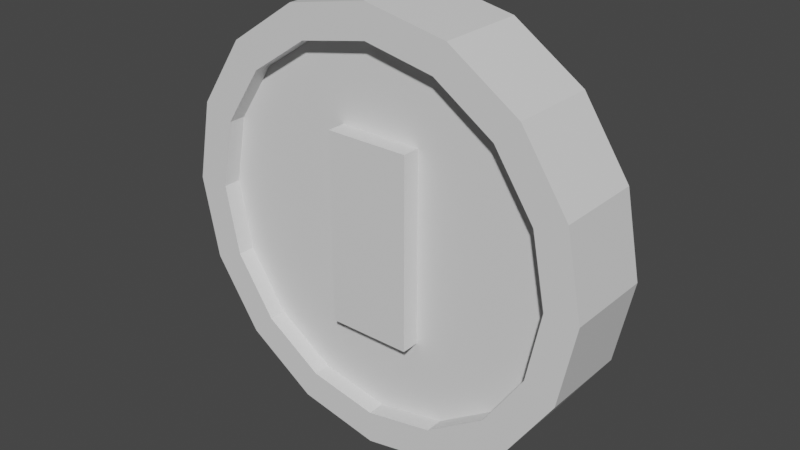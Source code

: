 # Source: Coin_Model.blend  (saved by Blender 2.81.16; exported with 4.5.12 LTS)
import bpy
from mathutils import Matrix  # noqa: F401  (used for matrix-valued properties, if any)

bpy.ops.wm.read_factory_settings(use_empty=True)
scene = bpy.context.scene
scene.name = 'Scene'

# ---- materials (node trees are filled in below, after node groups)
mat_coin_material = bpy.data.materials.new('Coin Material')
mat_coin_material.use_backface_culling = True
mat_coin_material.use_transparent_shadow = False

# ---- material node trees
mat_coin_material.use_nodes = True; mat_coin_material.node_tree.nodes.clear()
_N = mat_coin_material.node_tree.nodes; _L = mat_coin_material.node_tree.links
n0 = _N.new('ShaderNodeOutputMaterial'); n0.name = 'Material Output'; n0.location = (300, 300)
n1 = _N.new('ShaderNodeBsdfPrincipled'); n1.name = 'Principled BSDF'; n1.location = (10, 300)
n1.distribution = 'GGX'
n1.subsurface_method = 'BURLEY'
n1.inputs[3].default_value = 1.45
n1.inputs[27].default_value = (0.0, 0.0, 0.0, 1.0)
n1.inputs[28].default_value = 1.0
_L.new(n1.outputs[0], n0.inputs[0])
n0.is_active_output = True

# ---- world
world_world = bpy.data.worlds.new('World'); scene.world = world_world
world_world.use_nodes = True; world_world.node_tree.nodes.clear()
_N = world_world.node_tree.nodes; _L = world_world.node_tree.links
n0 = _N.new('ShaderNodeOutputWorld'); n0.name = 'World Output'; n0.location = (300, 300)
n1 = _N.new('ShaderNodeBackground'); n1.name = 'Background'; n1.location = (10, 300)
n1.inputs[0].default_value = (0.05088, 0.05088, 0.05088, 1.0)
_L.new(n1.outputs[0], n0.inputs[0])
n0.is_active_output = True
world_world.color = (0.05088, 0.05088, 0.05088)
world_world.use_sun_shadow = False
world_world.sun_shadow_jitter_overblur = 0.0

# ---- meshes
me_circle_002 = bpy.data.meshes.new('Circle.002')
me_circle_002.from_pydata([(-0.1942, -0.444, -0.125), (-0.1942, 0.4418, -0.125), (-0.1942, -0.444, -0.2085), (-0.1942, 0.4418, -0.2085), (0.1942, -0.444, -0.125), (0.1942, 0.4418, -0.125), (0.1942, -0.444, -0.2085), (0.1942, 0.4418, -0.2085), (-0.3242, 0.7826, -0.125), (8.004e-08, 0.8471, -0.125), (-0.599, 0.599, -0.125), (-0.7826, 0.3242, -0.125), (-0.8471, -5.96e-08, -0.125), (-0.7826, -0.3242, -0.125), (-0.599, -0.599, -0.125), (-0.3242, -0.7826, -0.125), (-7.444e-08, -0.8471, -0.125), (0.3242, -0.7826, -0.125), (0.599, -0.599, -0.125), (0.7826, -0.3242, -0.125), (0.8471, -9.294e-09, -0.125), (0.7826, 0.3242, -0.125), (0.599, 0.599, -0.125), (0.3242, 0.7826, -0.125), (-0.3827, 0.9239, -0.2064), (5.215e-08, 1.0, -0.2064), (-0.7071, 0.7071, -0.2064), (-0.9239, 0.3827, -0.2064), (-1.0, -6.316e-08, -0.2064), (-0.9239, -0.3827, -0.2064), (-0.7071, -0.7071, -0.2064), (-0.3827, -0.9239, -0.2064), (-9.884e-08, -1.0, -0.2064), (0.3827, -0.9239, -0.2064), (0.7071, -0.7071, -0.2064), (0.9239, -0.3827, -0.2064), (1.0, -3.557e-09, -0.2064), (0.9239, 0.3827, -0.2064), (0.7071, 0.7071, -0.2064), (0.3827, 0.9239, -0.2064), (-0.3242, 0.7826, -0.2064), (8.004e-08, 0.8471, -0.2064), (-0.599, 0.599, -0.2064), (-0.7826, 0.3242, -0.2064), (-0.8471, -6.316e-08, -0.2064), (-0.7826, -0.3242, -0.2064), (-0.599, -0.599, -0.2064), (-0.3242, -0.7826, -0.2064), (-7.444e-08, -0.8471, -0.2064), (0.3242, -0.7826, -0.2064), (0.599, -0.599, -0.2064), (0.7826, -0.3242, -0.2064), (0.8471, -1.285e-08, -0.2064), (0.7826, 0.3242, -0.2064), (0.599, 0.599, -0.2064), (0.3242, 0.7826, -0.2064), (-0.1942, -0.444, 0.125), (-0.1942, 0.4418, 0.125), (-0.1942, -0.444, 0.2085), (-0.1942, 0.4418, 0.2085), (0.1942, -0.444, 0.125), (0.1942, 0.4418, 0.125), (0.1942, -0.444, 0.2085), (0.1942, 0.4418, 0.2085), (-0.3242, 0.7826, 0.125), (8.004e-08, 0.8471, 0.125), (-0.599, 0.599, 0.125), (-0.7826, 0.3242, 0.125), (-0.8471, -5.96e-08, 0.125), (-0.7826, -0.3242, 0.125), (-0.599, -0.599, 0.125), (-0.3242, -0.7826, 0.125), (-7.444e-08, -0.8471, 0.125), (0.3242, -0.7826, 0.125), (0.599, -0.599, 0.125), (0.7826, -0.3242, 0.125), (0.8471, -9.294e-09, 0.125), (0.7826, 0.3242, 0.125), (0.599, 0.599, 0.125), (0.3242, 0.7826, 0.125), (-0.3827, 0.9239, 0.2064), (5.215e-08, 1.0, 0.2064), (-0.7071, 0.7071, 0.2064), (-0.9239, 0.3827, 0.2064), (-1.0, -6.316e-08, 0.2064), (-0.9239, -0.3827, 0.2064), (-0.7071, -0.7071, 0.2064), (-0.3827, -0.9239, 0.2064), (-9.884e-08, -1.0, 0.2064), (0.3827, -0.9239, 0.2064), (0.7071, -0.7071, 0.2064), (0.9239, -0.3827, 0.2064), (1.0, -3.557e-09, 0.2064), (0.9239, 0.3827, 0.2064), (0.7071, 0.7071, 0.2064), (0.3827, 0.9239, 0.2064), (-0.3242, 0.7826, 0.2064), (8.004e-08, 0.8471, 0.2064), (-0.599, 0.599, 0.2064), (-0.7826, 0.3242, 0.2064), (-0.8471, -6.316e-08, 0.2064), (-0.7826, -0.3242, 0.2064), (-0.599, -0.599, 0.2064), (-0.3242, -0.7826, 0.2064), (-7.444e-08, -0.8471, 0.2064), (0.3242, -0.7826, 0.2064), (0.599, -0.599, 0.2064), (0.7826, -0.3242, 0.2064), (0.8471, -1.285e-08, 0.2064), (0.7826, 0.3242, 0.2064), (0.599, 0.599, 0.2064), (0.3242, 0.7826, 0.2064)], [], [(93, 37, 38, 94), (89, 33, 34, 90), (80, 24, 26, 82), (92, 36, 37, 93), (85, 29, 30, 86), (84, 28, 29, 85), (91, 35, 36, 92), (95, 39, 25, 81), (81, 25, 24, 80), (87, 31, 32, 88), (86, 30, 31, 87), (90, 34, 35, 91), (83, 27, 28, 84), (82, 26, 27, 83), (0, 1, 3, 2), (2, 3, 7, 6), (6, 7, 5, 4), (2, 6, 4, 0), (7, 3, 1, 5), (8, 9, 23, 22, 21, 20, 19, 18, 17, 16, 15, 14, 13, 12, 11, 10), (88, 32, 33, 89), (17, 18, 50, 49), (16, 17, 49, 48), (15, 16, 48, 47), (14, 15, 47, 46), (13, 14, 46, 45), (12, 13, 45, 44), (11, 12, 44, 43), (10, 11, 43, 42), (41, 40, 24, 25), (40, 42, 26, 24), (42, 43, 27, 26), (43, 44, 28, 27), (44, 45, 29, 28), (45, 46, 30, 29), (46, 47, 31, 30), (47, 48, 32, 31), (48, 49, 33, 32), (49, 50, 34, 33), (50, 51, 35, 34), (51, 52, 36, 35), (52, 53, 37, 36), (53, 54, 38, 37), (54, 55, 39, 38), (55, 41, 25, 39), (18, 19, 51, 50), (19, 20, 52, 51), (20, 21, 53, 52), (21, 22, 54, 53), (9, 8, 40, 41), (22, 23, 55, 54), (8, 10, 42, 40), (23, 9, 41, 55), (56, 58, 59, 57), (58, 62, 63, 59), (62, 60, 61, 63), (58, 56, 60, 62), (63, 61, 57, 59), (64, 66, 67, 68, 69, 70, 71, 72, 73, 74, 75, 76, 77, 78, 79, 65), (73, 105, 106, 74), (72, 104, 105, 73), (71, 103, 104, 72), (70, 102, 103, 71), (69, 101, 102, 70), (68, 100, 101, 69), (67, 99, 100, 68), (66, 98, 99, 67), (97, 81, 80, 96), (96, 80, 82, 98), (98, 82, 83, 99), (99, 83, 84, 100), (100, 84, 85, 101), (101, 85, 86, 102), (102, 86, 87, 103), (103, 87, 88, 104), (104, 88, 89, 105), (105, 89, 90, 106), (106, 90, 91, 107), (107, 91, 92, 108), (108, 92, 93, 109), (109, 93, 94, 110), (110, 94, 95, 111), (111, 95, 81, 97), (74, 106, 107, 75), (75, 107, 108, 76), (76, 108, 109, 77), (77, 109, 110, 78), (65, 97, 96, 64), (78, 110, 111, 79), (64, 96, 98, 66), (79, 111, 97, 65), (94, 38, 39, 95)])
_uv = me_circle_002.uv_layers.new(name='UVMap')
_uv.uv.foreach_set('vector', [0.9936, 0.4358, 0.8716, 0.4358, 0.8716, 0.2736, 0.9936, 0.2736, 0.9936, 0.4359, 0.8716, 0.4359, 0.8716, 0.2736, 0.9936, 0.2736, 0.9936, 0.8185, 0.8716, 0.8185, 0.8716, 0.9807, 0.9936, 0.9807, 0.9936, 0.6271, 0.8716, 0.6271, 0.8716, 0.4358, 0.9936, 0.4358, 0.9936, 0.8185, 0.8716, 0.8185, 0.8716, 0.9807, 0.9936, 0.9807, 0.9936, 0.6271, 0.8716, 0.6271, 0.8716, 0.8185, 0.9936, 0.8185, 0.9936, 0.8185, 0.8716, 0.8185, 0.8716, 0.6271, 0.9936, 0.6271, 0.9936, 0.4359, 0.8716, 0.4359, 0.8716, 0.6272, 0.9936, 0.6272, 0.9936, 0.6272, 0.8716, 0.6272, 0.8716, 0.8185, 0.9936, 0.8185, 0.9936, 0.8185, 0.8716, 0.8185, 0.8716, 0.6272, 0.9936, 0.6272, 0.9936, 0.9807, 0.8716, 0.9807, 0.8716, 0.8185, 0.9936, 0.8185, 0.9936, 0.9807, 0.8716, 0.9807, 0.8716, 0.8185, 0.9936, 0.8185, 0.9936, 0.4358, 0.8716, 0.4358, 0.8716, 0.6271, 0.9936, 0.6271, 0.9936, 0.2736, 0.8716, 0.2736, 0.8716, 0.4358, 0.9936, 0.4358, 0.8957, 0.8491, 0.8957, 0.4062, 0.871, 0.4062, 0.871, 0.8491, 0.3566, 0.3693, 0.3566, 0.7529, 0.5193, 0.7529, 0.5193, 0.3693, 0.871, 0.8491, 0.871, 0.4062, 0.8957, 0.4062, 0.8957, 0.8491, 0.871, 0.7243, 0.871, 0.5301, 0.8957, 0.5301, 0.8957, 0.7243, 0.871, 0.5301, 0.871, 0.7243, 0.8957, 0.7243, 0.8957, 0.5301, 0.3112, 0.8655, 0.4364, 0.8904, 0.5617, 0.8655, 0.6679, 0.7945, 0.7389, 0.6883, 0.7638, 0.563, 0.7389, 0.4378, 0.6679, 0.3316, 0.5617, 0.2606, 0.4364, 0.2357, 0.3112, 0.2606, 0.205, 0.3316, 0.134, 0.4378, 0.1091, 0.563, 0.134, 0.6883, 0.205, 0.7945, 0.9936, 0.6272, 0.8716, 0.6272, 0.8716, 0.4359, 0.9936, 0.4359, 0.8957, 0.4651, 0.8957, 0.3277, 0.8716, 0.3277, 0.8716, 0.4651, 0.8957, 0.6272, 0.8957, 0.4651, 0.8716, 0.4651, 0.8716, 0.6272, 0.8957, 0.7893, 0.8957, 0.6272, 0.8716, 0.6272, 0.8716, 0.7893, 0.8957, 0.9267, 0.8957, 0.7893, 0.8716, 0.7893, 0.8716, 0.9267, 0.8957, 0.7892, 0.8957, 0.9266, 0.8716, 0.9266, 0.8716, 0.7892, 0.8957, 0.6271, 0.8957, 0.7892, 0.8716, 0.7892, 0.8716, 0.6271, 0.8957, 0.4651, 0.8957, 0.6271, 0.8716, 0.6271, 0.8716, 0.4651, 0.8957, 0.3277, 0.8957, 0.4651, 0.8716, 0.4651, 0.8716, 0.3277, 0.4364, 0.8904, 0.3112, 0.8655, 0.2742, 0.9548, 0.4364, 0.9871, 0.3112, 0.8655, 0.205, 0.7945, 0.1366, 0.8629, 0.2742, 0.9548, 0.205, 0.7945, 0.134, 0.6883, 0.04467, 0.7253, 0.1366, 0.8629, 0.134, 0.6883, 0.1091, 0.563, 0.01239, 0.563, 0.04467, 0.7253, 0.1091, 0.563, 0.134, 0.4378, 0.04467, 0.4008, 0.01239, 0.563, 0.134, 0.4378, 0.205, 0.3316, 0.1366, 0.2632, 0.04467, 0.4008, 0.205, 0.3316, 0.3112, 0.2606, 0.2742, 0.1713, 0.1366, 0.2632, 0.3112, 0.2606, 0.4364, 0.2357, 0.4364, 0.139, 0.2742, 0.1713, 0.4364, 0.2357, 0.5617, 0.2606, 0.5987, 0.1713, 0.4364, 0.139, 0.5617, 0.2606, 0.6679, 0.3316, 0.7363, 0.2632, 0.5987, 0.1713, 0.6679, 0.3316, 0.7389, 0.4378, 0.8282, 0.4008, 0.7363, 0.2632, 0.7389, 0.4378, 0.7638, 0.563, 0.8605, 0.563, 0.8282, 0.4008, 0.7638, 0.563, 0.7389, 0.6883, 0.8282, 0.7253, 0.8605, 0.563, 0.7389, 0.6883, 0.6679, 0.7945, 0.7363, 0.8629, 0.8282, 0.7253, 0.6679, 0.7945, 0.5617, 0.8655, 0.5987, 0.9548, 0.7363, 0.8629, 0.5617, 0.8655, 0.4364, 0.8904, 0.4364, 0.9871, 0.5987, 0.9548, 0.8957, 0.9266, 0.8957, 0.7892, 0.8716, 0.7892, 0.8716, 0.9266, 0.8957, 0.7892, 0.8957, 0.6271, 0.8716, 0.6271, 0.8716, 0.7892, 0.8957, 0.6271, 0.8957, 0.4651, 0.8716, 0.4651, 0.8716, 0.6271, 0.8957, 0.4651, 0.8957, 0.3277, 0.8716, 0.3277, 0.8716, 0.4651, 0.8957, 0.6272, 0.8957, 0.7893, 0.8716, 0.7893, 0.8716, 0.6272, 0.8957, 0.3277, 0.8957, 0.4651, 0.8716, 0.4651, 0.8716, 0.3277, 0.8957, 0.7893, 0.8957, 0.9267, 0.8716, 0.9267, 0.8716, 0.7893, 0.8957, 0.4651, 0.8957, 0.6272, 0.8716, 0.6272, 0.8716, 0.4651, 0.9695, 0.8491, 0.9942, 0.8491, 0.9942, 0.4062, 0.9695, 0.4062, 0.3566, 0.3693, 0.5193, 0.3693, 0.5193, 0.7529, 0.3566, 0.7529, 0.9942, 0.8491, 0.9695, 0.8491, 0.9695, 0.4062, 0.9942, 0.4062, 0.9942, 0.7243, 0.9695, 0.7243, 0.9695, 0.5301, 0.9942, 0.5301, 0.9942, 0.5301, 0.9695, 0.5301, 0.9695, 0.7243, 0.9942, 0.7243, 0.3112, 0.8655, 0.205, 0.7945, 0.134, 0.6883, 0.1091, 0.563, 0.134, 0.4378, 0.205, 0.3316, 0.3112, 0.2606, 0.4364, 0.2357, 0.5617, 0.2606, 0.6679, 0.3316, 0.7389, 0.4378, 0.7638, 0.563, 0.7389, 0.6883, 0.6679, 0.7945, 0.5617, 0.8655, 0.4364, 0.8904, 0.9695, 0.4651, 0.9936, 0.4651, 0.9936, 0.3277, 0.9695, 0.3277, 0.9695, 0.6272, 0.9936, 0.6272, 0.9936, 0.4651, 0.9695, 0.4651, 0.9695, 0.7893, 0.9936, 0.7893, 0.9936, 0.6272, 0.9695, 0.6272, 0.9695, 0.9267, 0.9936, 0.9267, 0.9936, 0.7893, 0.9695, 0.7893, 0.9695, 0.7892, 0.9936, 0.7892, 0.9936, 0.9266, 0.9695, 0.9266, 0.9695, 0.6271, 0.9936, 0.6271, 0.9936, 0.7892, 0.9695, 0.7892, 0.9695, 0.4651, 0.9936, 0.4651, 0.9936, 0.6271, 0.9695, 0.6271, 0.9695, 0.3277, 0.9936, 0.3277, 0.9936, 0.4651, 0.9695, 0.4651, 0.4364, 0.8904, 0.4364, 0.9871, 0.2742, 0.9548, 0.3112, 0.8655, 0.3112, 0.8655, 0.2742, 0.9548, 0.1366, 0.8629, 0.205, 0.7945, 0.205, 0.7945, 0.1366, 0.8629, 0.04467, 0.7253, 0.134, 0.6883, 0.134, 0.6883, 0.04467, 0.7253, 0.01239, 0.563, 0.1091, 0.563, 0.1091, 0.563, 0.01239, 0.563, 0.04467, 0.4008, 0.134, 0.4378, 0.134, 0.4378, 0.04467, 0.4008, 0.1366, 0.2632, 0.205, 0.3316, 0.205, 0.3316, 0.1366, 0.2632, 0.2742, 0.1713, 0.3112, 0.2606, 0.3112, 0.2606, 0.2742, 0.1713, 0.4364, 0.139, 0.4364, 0.2357, 0.4364, 0.2357, 0.4364, 0.139, 0.5987, 0.1713, 0.5617, 0.2606, 0.5617, 0.2606, 0.5987, 0.1713, 0.7363, 0.2632, 0.6679, 0.3316, 0.6679, 0.3316, 0.7363, 0.2632, 0.8282, 0.4008, 0.7389, 0.4378, 0.7389, 0.4378, 0.8282, 0.4008, 0.8605, 0.563, 0.7638, 0.563, 0.7638, 0.563, 0.8605, 0.563, 0.8282, 0.7253, 0.7389, 0.6883, 0.7389, 0.6883, 0.8282, 0.7253, 0.7363, 0.8629, 0.6679, 0.7945, 0.6679, 0.7945, 0.7363, 0.8629, 0.5987, 0.9548, 0.5617, 0.8655, 0.5617, 0.8655, 0.5987, 0.9548, 0.4364, 0.9871, 0.4364, 0.8904, 0.9695, 0.9266, 0.9936, 0.9266, 0.9936, 0.7892, 0.9695, 0.7892, 0.9695, 0.7892, 0.9936, 0.7892, 0.9936, 0.6271, 0.9695, 0.6271, 0.9695, 0.6271, 0.9936, 0.6271, 0.9936, 0.4651, 0.9695, 0.4651, 0.9695, 0.4651, 0.9936, 0.4651, 0.9936, 0.3277, 0.9695, 0.3277, 0.9695, 0.6272, 0.9936, 0.6272, 0.9936, 0.7893, 0.9695, 0.7893, 0.9695, 0.3277, 0.9936, 0.3277, 0.9936, 0.4651, 0.9695, 0.4651, 0.9695, 0.7893, 0.9936, 0.7893, 0.9936, 0.9267, 0.9695, 0.9267, 0.9695, 0.4651, 0.9936, 0.4651, 0.9936, 0.6272, 0.9695, 0.6272, 0.9936, 0.2736, 0.8716, 0.2736, 0.8716, 0.4359, 0.9936, 0.4359])
me_circle_002.materials.append(mat_coin_material)
me_circle_002.use_remesh_fix_poles = True
me_circle_002.use_remesh_preserve_attributes = False
me_circle_002.use_mirror_vertex_groups = False
me_circle_002.update()

# ---- objects
ob_coin = bpy.data.objects.new('Coin', me_circle_002)

# ---- transforms, parenting, visibility, modifiers, constraints
ob_coin.location = (-5.215e-08, -2.794e-08, 1.0)
ob_coin.rotation_euler = (1.571, 0.0, 0.0)
ob_coin.lineart.crease_threshold = 0.0

# ---- collection membership
scene.collection.objects.link(ob_coin)

# ---- scene / render settings (as saved in the file)
scene.frame_start = 1; scene.frame_end = 250; scene.frame_set(1)
scene.render.engine = 'BLENDER_EEVEE_NEXT'
scene.cycles.use_denoising = False
scene.cycles.samples = 128
scene.cycles.sampling_pattern = 'TABULATED_SOBOL'
scene.cycles.use_adaptive_sampling = False
scene.cycles.use_light_tree = False
scene.view_settings.view_transform = 'Filmic'
bpy.context.view_layer.update()

# ---- added for rendering (the .blend has no active camera and no usable light): camera, sun
cam_auto = bpy.data.cameras.new('AutoCamera')
cam_auto.lens = 50.0
cam_auto.sensor_width = 36.0
cam_auto.clip_end = 1000.0
ob_auto_camera = bpy.data.objects.new('AutoCamera', cam_auto)
scene.collection.objects.link(ob_auto_camera)
ob_auto_camera.location = (2.64523, -3.17427, 3.11618)
ob_auto_camera.rotation_euler = (1.09748, -7.21219e-08, 0.694738)
scene.camera = ob_auto_camera
light_auto_sun = bpy.data.lights.new('AutoSun', 'SUN')
light_auto_sun.energy = 3.0
light_auto_sun.angle = 0.0523599
ob_auto_sun = bpy.data.objects.new('AutoSun', light_auto_sun)
scene.collection.objects.link(ob_auto_sun)
ob_auto_sun.rotation_euler = (0.872665, 0.174533, 0.523599)
bpy.context.view_layer.update()
